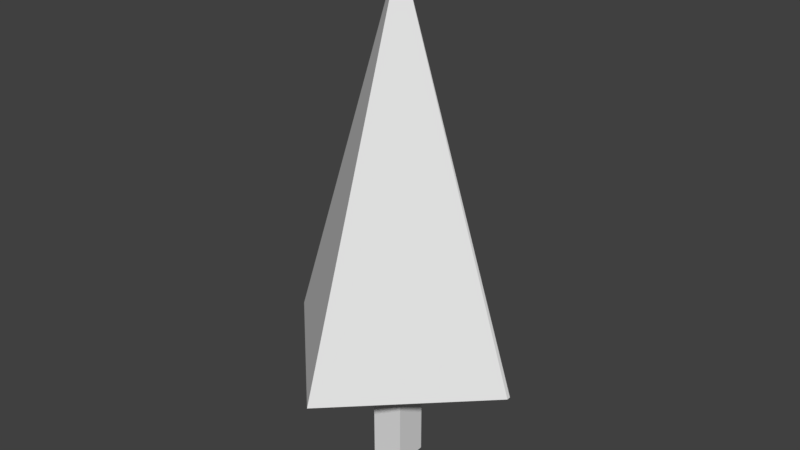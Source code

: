 # Source: tree-2.blend  (saved by Blender 2.78.0; exported with 4.5.12 LTS)
import bpy
from mathutils import Matrix  # noqa: F401  (used for matrix-valued properties, if any)

bpy.ops.wm.read_factory_settings(use_empty=True)
scene = bpy.context.scene
scene.name = 'Scene'

# ---- collections
col_collection_1 = bpy.data.collections.new('Collection 1'); scene.collection.children.link(col_collection_1)

# ---- materials (node trees are filled in below, after node groups)
mat_material_001 = bpy.data.materials.new('Material.001')
mat_material_001.alpha_threshold = 0.0
mat_material_001.use_transparent_shadow = False
mat_material_001.roughness = 0.5
mat_material_001.line_color = (0.0, 0.0, 0.0, 1.0)

# ---- material node trees

# ---- world
world_world = bpy.data.worlds.new('World'); scene.world = world_world
world_world.color = (0.05088, 0.05088, 0.05088)
world_world.use_sun_shadow = False
world_world.sun_shadow_jitter_overblur = 0.0
world_world.cycles.sampling_method = 'MANUAL'

# ---- meshes
me_cube_001 = bpy.data.meshes.new('Cube.001')
me_cube_001.from_pydata([(-0.6775, -0.5649, -0.003432), (-0.6775, -0.5649, 10.46), (-0.6775, 0.4893, -0.003432), (-0.6775, 0.4893, 10.46), (0.3768, -0.5649, -0.003432), (0.3768, -0.5649, 10.46), (0.3768, 0.4893, -0.003432), (0.3768, 0.4893, 10.46), (-4.238, 0.07151, 3.836), (3.929, 0.07151, 3.836), (-0.1549, 4.155, 3.836), (-0.1549, -4.012, 3.836), (3.929, -0.05523, 3.836), (-0.1549, 0.07151, 16.05)], [], [(0, 1, 3, 2), (2, 3, 7, 6), (6, 7, 5, 4), (4, 5, 1, 0), (2, 6, 4, 0), (7, 3, 1, 5), (11, 13, 8), (13, 11, 12, 9), (10, 13, 9), (8, 13, 10), (11, 8, 10, 12)])
_ca = me_cube_001.color_attributes.new('Col', 'BYTE_COLOR', 'CORNER')
_ca.data.foreach_set('color', [0.04374, 0.01229, 0.003035, 1.0, 1.0, 1.0, 1.0, 1.0, 1.0, 1.0, 1.0, 1.0, 0.04374, 0.01229, 0.003035, 1.0, 0.04374, 0.01229, 0.003035, 1.0, 1.0, 1.0, 1.0, 1.0, 1.0, 1.0, 1.0, 1.0, 0.04374, 0.01229, 0.003035, 1.0, 0.04374, 0.01229, 0.003035, 1.0, 1.0, 1.0, 1.0, 1.0, 1.0, 1.0, 1.0, 1.0, 0.04374, 0.01229, 0.003035, 1.0, 0.04374, 0.01229, 0.003035, 1.0, 1.0, 1.0, 1.0, 1.0, 1.0, 1.0, 1.0, 1.0, 0.04374, 0.01229, 0.003035, 1.0, 1.0, 1.0, 1.0, 1.0, 1.0, 1.0, 1.0, 1.0, 1.0, 1.0, 1.0, 1.0, 1.0, 1.0, 1.0, 1.0, 1.0, 1.0, 1.0, 1.0, 1.0, 1.0, 1.0, 1.0, 1.0, 1.0, 1.0, 1.0, 1.0, 1.0, 1.0, 1.0, 0.005605, 0.07619, 0.02416, 1.0, 0.0009106, 0.162, 0.0319, 1.0, 0.0009106, 0.162, 0.0319, 1.0, 0.0006071, 0.1529, 0.03071, 1.0, 0.005605, 0.07619, 0.02416, 1.0, 0.005182, 0.04092, 0.009721, 1.0, 0.001821, 0.05286, 0.01161, 1.0, 0.0006071, 0.05448, 0.01229, 1.0, 0.0009106, 0.162, 0.0319, 1.0, 0.001821, 0.05286, 0.01161, 1.0, 0.0009106, 0.162, 0.0319, 1.0, 0.0009106, 0.162, 0.0319, 1.0, 0.0006071, 0.05448, 0.01229, 1.0, 1.0, 1.0, 1.0, 1.0, 1.0, 1.0, 1.0, 1.0, 0.0006071, 0.05448, 0.01229, 1.0, 1.0, 1.0, 1.0, 1.0])
me_cube_001.materials.append(mat_material_001)
me_cube_001.use_remesh_preserve_volume = False
me_cube_001.use_remesh_preserve_attributes = False
me_cube_001.use_mirror_vertex_groups = False
me_cube_001.update()

# ---- objects
ob_cube = bpy.data.objects.new('Cube', me_cube_001)

# ---- transforms, parenting, visibility, modifiers, constraints
ob_cube.location = (0.0, 0.0, 0.0)
ob_cube.lock_rotations_4d = False
ob_cube.empty_display_type = 'ARROWS'
ob_cube.lineart.crease_threshold = 0.0

# ---- collection membership
col_collection_1.objects.link(ob_cube)

# ---- scene / render settings (as saved in the file)
scene.frame_start = 1; scene.frame_end = 250; scene.frame_set(1)
scene.render.engine = 'BLENDER_EEVEE_NEXT'
scene.render.resolution_percentage = 50
scene.render.dither_intensity = 0.0
scene.cycles.use_denoising = False
scene.cycles.samples = 128
scene.cycles.sampling_pattern = 'TABULATED_SOBOL'
scene.cycles.light_sampling_threshold = 0.0
scene.cycles.use_adaptive_sampling = False
scene.cycles.use_light_tree = False
scene.cycles.blur_glossy = 0.0
scene.cycles.sample_clamp_indirect = 0.0
scene.view_settings.view_transform = 'Standard'
bpy.context.view_layer.update()

# ---- added for rendering (the .blend has no active camera and no usable light): camera, sun
cam_auto = bpy.data.cameras.new('AutoCamera')
cam_auto.lens = 50.0
cam_auto.sensor_width = 36.0
cam_auto.clip_end = 1000.0
ob_auto_camera = bpy.data.objects.new('AutoCamera', cam_auto)
scene.collection.objects.link(ob_auto_camera)
ob_auto_camera.location = (18.146, -21.8896, 22.6661)
ob_auto_camera.rotation_euler = (1.09748, -7.21219e-08, 0.694738)
scene.camera = ob_auto_camera
light_auto_sun = bpy.data.lights.new('AutoSun', 'SUN')
light_auto_sun.energy = 3.0
light_auto_sun.angle = 0.0523599
ob_auto_sun = bpy.data.objects.new('AutoSun', light_auto_sun)
scene.collection.objects.link(ob_auto_sun)
ob_auto_sun.rotation_euler = (0.872665, 0.174533, 0.523599)
bpy.context.view_layer.update()
